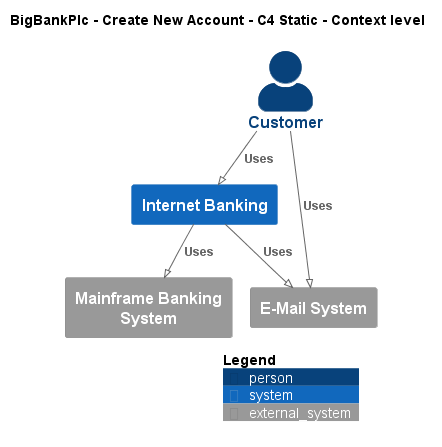

The diagram above was rendered by PlantUML. Its source (embedded in the PNG):
@startuml
!pragma layout smetana
!include ..\..\..\.c4s\C4_Context.puml

AddElementTag("c4interflow:lifecycle:new", $bgColor=green, $fontColor=#ffffff, $borderColor=green, $shadowing="False")
AddElementTag("c4interflow:lifecycle:changed", $bgColor=orange, $fontColor=#ffffff, $borderColor=orange, $shadowing="False")
AddElementTag("c4interflow:lifecycle:removed", $bgColor=red, $fontColor=#ffffff, $borderColor=red, $shadowing="False")

AddRelTag("c4interflow:lifecycle:new", $textColor=green, $lineColor=green)
AddRelTag("c4interflow:lifecycle:changed", $textColor=orange, $lineColor=orange)
AddRelTag("c4interflow:lifecycle:removed", $textColor=red, $lineColor=red)

SHOW_PERSON_PORTRAIT()
LAYOUT_TOP_DOWN()

skinparam linetype polyline

title BigBankPlc - Create New Account - C4 Static - Context level

Person(BigBankPlc.Actors.Customer, "Customer", "")
System(BigBankPlc.SoftwareSystems.InternetBanking, "Internet Banking", "")
System_Ext(BigBankPlc.SoftwareSystems.MainframeBankingSystem, "Mainframe Banking System", "")
System_Ext(BigBankPlc.SoftwareSystems.EMailSystem, "E-Mail System", "")

Rel(BigBankPlc.Actors.Customer, BigBankPlc.SoftwareSystems.InternetBanking, "Uses")
Rel(BigBankPlc.SoftwareSystems.InternetBanking, BigBankPlc.SoftwareSystems.MainframeBankingSystem, "Uses")
Rel(BigBankPlc.SoftwareSystems.InternetBanking, BigBankPlc.SoftwareSystems.EMailSystem, "Uses")
Rel(BigBankPlc.Actors.Customer, BigBankPlc.SoftwareSystems.EMailSystem, "Uses")


SHOW_LEGEND()
@enduml